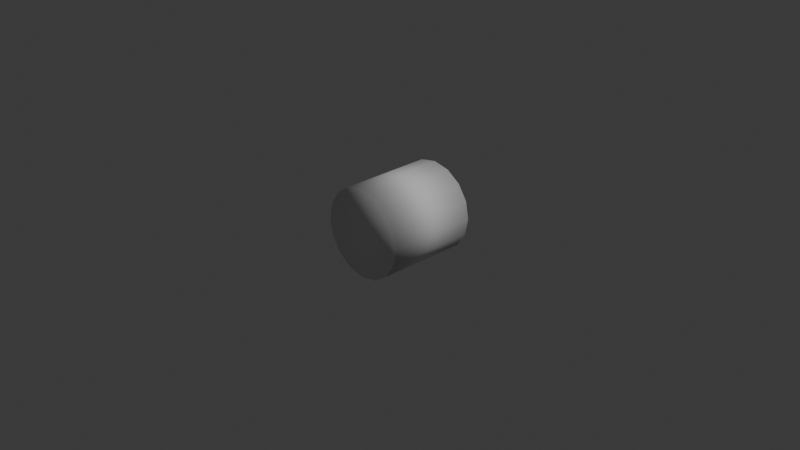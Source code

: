 # Source: laser-cylinder.blend  (saved by Blender 5.0.119; exported with 4.5.12 LTS)
import bpy
from mathutils import Matrix  # noqa: F401  (used for matrix-valued properties, if any)

bpy.ops.wm.read_factory_settings(use_empty=True)
scene = bpy.context.scene
scene.name = 'Scene'

# ---- collections
col_collection = bpy.data.collections.new('Collection'); scene.collection.children.link(col_collection)

# ---- world
world_world = bpy.data.worlds.new('World'); scene.world = world_world
world_world.use_nodes = True; world_world.node_tree.nodes.clear()
_N = world_world.node_tree.nodes; _L = world_world.node_tree.links
n0 = _N.new('ShaderNodeOutputWorld'); n0.name = 'World Output'; n0.location = (200, 100)
n1 = _N.new('ShaderNodeBackground'); n1.name = 'Background'; n1.location = (-200, 100)
n1.inputs[0].default_value = (0.05088, 0.05088, 0.05088, 1.0)
_L.new(n1.outputs[0], n0.inputs[0])
n0.is_active_output = True
world_world.color = (0.05088, 0.05088, 0.05088)
world_world.sun_shadow_jitter_overblur = 0.0

# ---- cameras
cam_camera = bpy.data.cameras.new('Camera')
cam_camera.clip_end = 100.0
cam_camera.ortho_scale = 7.314

# ---- lights
light_light = bpy.data.lights.new('Light', 'POINT')
light_light.energy = 1000.0
light_light.shadow_soft_size = 0.1

# ---- meshes
me_cylinder = bpy.data.meshes.new('Cylinder')
me_cylinder.from_pydata([(-1.513e-10, 0.5, 0.2438), (-1.513e-10, -0.5, 0.2438), (0.09328, 0.5, 0.2252), (0.09328, -0.5, 0.2252), (0.1724, 0.5, 0.1724), (0.1724, -0.5, 0.1724), (0.2252, 0.5, 0.09328), (0.2252, -0.5, 0.09328), (0.2437, 0.5, -7.683e-10), (0.2437, -0.5, -7.683e-10), (0.2252, 0.5, -0.09328), (0.2252, -0.5, -0.09328), (0.1724, 0.5, -0.1724), (0.1724, -0.5, -0.1724), (0.09328, 0.5, -0.2252), (0.09328, -0.5, -0.2252), (-1.513e-10, 0.5, -0.2438), (-1.513e-10, -0.5, -0.2438), (-0.09328, 0.5, -0.2252), (-0.09328, -0.5, -0.2252), (-0.1724, 0.5, -0.1724), (-0.1724, -0.5, -0.1724), (-0.2252, 0.5, -0.09328), (-0.2252, -0.5, -0.09328), (-0.2437, 0.5, -7.683e-10), (-0.2437, -0.5, -7.683e-10), (-0.2252, 0.5, 0.09328), (-0.2252, -0.5, 0.09328), (-0.1724, 0.5, 0.1724), (-0.1724, -0.5, 0.1724), (-0.09328, 0.5, 0.2252), (-0.09328, -0.5, 0.2252)], [], [(0, 1, 3, 2), (2, 3, 5, 4), (4, 5, 7, 6), (6, 7, 9, 8), (8, 9, 11, 10), (10, 11, 13, 12), (12, 13, 15, 14), (14, 15, 17, 16), (16, 17, 19, 18), (18, 19, 21, 20), (20, 21, 23, 22), (22, 23, 25, 24), (24, 25, 27, 26), (26, 27, 29, 28), (3, 1, 31, 29, 27, 25, 23, 21, 19, 17, 15, 13, 11, 9, 7, 5), (28, 29, 31, 30), (30, 31, 1, 0), (0, 2, 4, 6, 8, 10, 12, 14, 16, 18, 20, 22, 24, 26, 28, 30)])
me_cylinder.polygons.foreach_set('use_smooth', [True] * 18)
_uv = me_cylinder.uv_layers.new(name='UVMap')
_uv.uv.foreach_set('vector', [1.0, 0.5, 1.0, 1.0, 0.9375, 1.0, 0.9375, 0.5, 0.9375, 0.5, 0.9375, 1.0, 0.875, 1.0, 0.875, 0.5, 0.875, 0.5, 0.875, 1.0, 0.8125, 1.0, 0.8125, 0.5, 0.8125, 0.5, 0.8125, 1.0, 0.75, 1.0, 0.75, 0.5, 0.75, 0.5, 0.75, 1.0, 0.6875, 1.0, 0.6875, 0.5, 0.6875, 0.5, 0.6875, 1.0, 0.625, 1.0, 0.625, 0.5, 0.625, 0.5, 0.625, 1.0, 0.5625, 1.0, 0.5625, 0.5, 0.5625, 0.5, 0.5625, 1.0, 0.5, 1.0, 0.5, 0.5, 0.5, 0.5, 0.5, 1.0, 0.4375, 1.0, 0.4375, 0.5, 0.4375, 0.5, 0.4375, 1.0, 0.375, 1.0, 0.375, 0.5, 0.375, 0.5, 0.375, 1.0, 0.3125, 1.0, 0.3125, 0.5, 0.3125, 0.5, 0.3125, 1.0, 0.25, 1.0, 0.25, 0.5, 0.25, 0.5, 0.25, 1.0, 0.1875, 1.0, 0.1875, 0.5, 0.1875, 0.5, 0.1875, 1.0, 0.125, 1.0, 0.125, 0.5, 0.3418, 0.4717, 0.25, 0.49, 0.1582, 0.4717, 0.08029, 0.4197, 0.02827, 0.3418, 0.01, 0.25, 0.02827, 0.1582, 0.08029, 0.08029, 0.1582, 0.02827, 0.25, 0.01, 0.3418, 0.02827, 0.4197, 0.08029, 0.4717, 0.1582, 0.49, 0.25, 0.4717, 0.3418, 0.4197, 0.4197, 0.125, 0.5, 0.125, 1.0, 0.0625, 1.0, 0.0625, 0.5, 0.0625, 0.5, 0.0625, 1.0, 0.0, 1.0, 0.0, 0.5, 0.75, 0.49, 0.8418, 0.4717, 0.9197, 0.4197, 0.9717, 0.3418, 0.99, 0.25, 0.9717, 0.1582, 0.9197, 0.08029, 0.8418, 0.02827, 0.75, 0.01, 0.6582, 0.02827, 0.5803, 0.08029, 0.5283, 0.1582, 0.51, 0.25, 0.5283, 0.3418, 0.5803, 0.4197, 0.6582, 0.4717])
me_cylinder.update()

# ---- objects
ob_light = bpy.data.objects.new('Light', light_light)
ob_camera = bpy.data.objects.new('Camera', cam_camera)
ob_cylinder = bpy.data.objects.new('Cylinder', me_cylinder)

# ---- transforms, parenting, visibility, modifiers, constraints
ob_light.location = (4.076, 1.005, 5.904)
ob_light.rotation_euler = (0.6503, 0.05522, 1.866)
ob_light.lock_rotations_4d = False
ob_light.empty_display_type = 'ARROWS'
ob_light.color = (0.0, 0.0, 0.0, 0.0)
ob_light.lineart.crease_threshold = 0.0
ob_camera.location = (7.359, -6.926, 4.958)
ob_camera.rotation_euler = (1.109, 0.0, 0.8149)
ob_camera.lock_rotations_4d = False
ob_camera.empty_display_type = 'ARROWS'
ob_camera.color = (0.0, 0.0, 0.0, 0.0)
ob_camera.display_type = 'WIRE'
ob_camera.lineart.crease_threshold = 0.0
ob_cylinder.location = (0.0, 0.0, 0.0)
ob_cylinder.scale = (2.0, 1.0, 2.0)
ob_cylinder.lock_rotation = (True, False, False)

# ---- collection membership
col_collection.objects.link(ob_light)
col_collection.objects.link(ob_camera)
col_collection.objects.link(ob_cylinder)

# ---- scene / render settings (as saved in the file)
scene.camera = ob_camera
scene.frame_start = 1; scene.frame_end = 250; scene.frame_set(1)
scene.render.engine = 'BLENDER_EEVEE_NEXT'
scene.render.bake_bias = 0.0
scene.render.bake_samples = 0
scene.cycles.sampling_pattern = 'TABULATED_SOBOL'
scene.eevee.use_volume_custom_range = False
bpy.context.view_layer.update()
